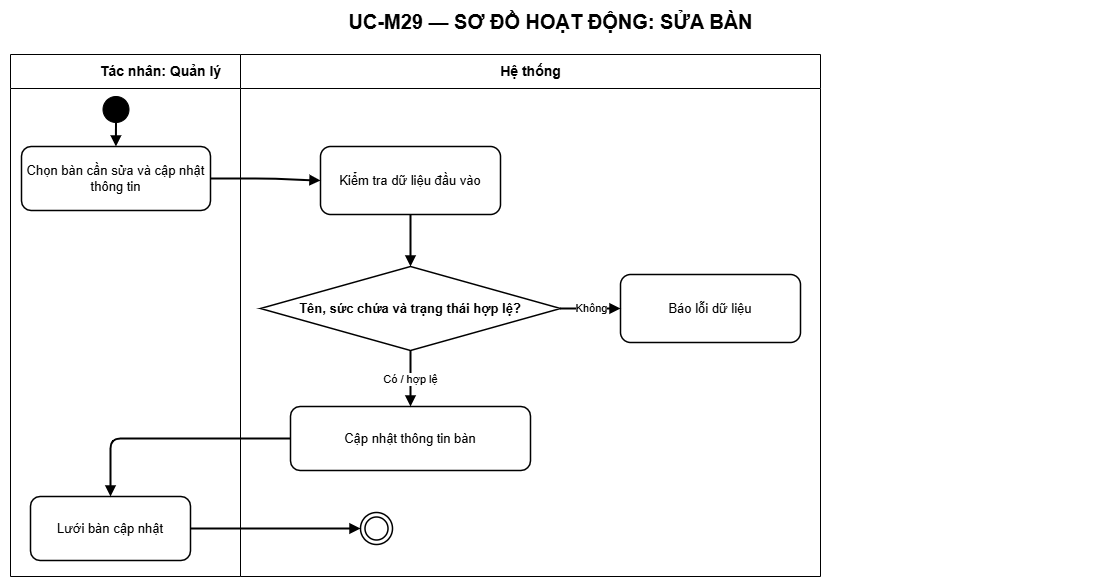

The diagram above was exported from draw.io. Its source (the exported page's mxGraphModel, read from the mxfile embedded in the PNG):
<mxGraphModel dx="2526" dy="1054" grid="1" gridSize="10" guides="1" tooltips="1" connect="1" arrows="1" fold="1" page="1" pageScale="1" pageWidth="1200" pageHeight="740" background="#ffffff" math="0" shadow="0">
  <root>
    <mxCell id="0" />
    <mxCell id="1" parent="0" />
    <mxCell id="title" value="UC-M29 — SƠ ĐỒ HOẠT ĐỘNG: SỬA BÀN" style="text;html=1;align=center;verticalAlign=middle;fontSize=20;fontStyle=1;strokeColor=none;fillColor=none;fontColor=#000000;" parent="1" vertex="1">
      <mxGeometry x="50" y="14" width="1100" height="42" as="geometry" />
    </mxCell>
    <mxCell id="actor-lane" value="Tác nhân: Quản lý" style="swimlane;html=1;horizontal=1;startSize=34;fillColor=#ffffff;swimlaneFillColor=#ffffff;strokeColor=#000000;fontColor=#000000;fontStyle=1;fontSize=14;" parent="1" vertex="1">
      <mxGeometry x="60" y="68" width="300" height="522" as="geometry" />
    </mxCell>
    <mxCell id="step-1" value="Chọn bàn cần sửa và cập nhật thông tin" style="rounded=1;whiteSpace=wrap;html=1;fillColor=#ffffff;strokeColor=#000000;strokeWidth=1.5;fontColor=#000000;fontSize=13;" parent="actor-lane" vertex="1">
      <mxGeometry x="11" y="92" width="189" height="64" as="geometry" />
    </mxCell>
    <mxCell id="step-6" value="Lưới bàn cập nhật" style="rounded=1;whiteSpace=wrap;html=1;fillColor=#ffffff;strokeColor=#000000;strokeWidth=1.5;fontColor=#000000;fontSize=13;" parent="actor-lane" vertex="1">
      <mxGeometry x="20" y="442" width="160" height="64" as="geometry" />
    </mxCell>
    <mxCell id="start" value="" style="ellipse;html=1;aspect=fixed;fillColor=#000000;strokeColor=#000000;" parent="actor-lane" vertex="1">
      <mxGeometry x="92.5" y="42" width="26" height="26" as="geometry" />
    </mxCell>
    <mxCell id="edge-1" value="" style="edgeStyle=orthogonalEdgeStyle;rounded=1;orthogonalLoop=1;jettySize=auto;html=1;endArrow=block;endFill=1;strokeWidth=2" parent="actor-lane" source="start" target="step-1" edge="1">
      <mxGeometry relative="1" as="geometry" />
    </mxCell>
    <mxCell id="system-lane" value="Hệ thống" style="swimlane;html=1;horizontal=1;startSize=34;fillColor=#ffffff;swimlaneFillColor=#ffffff;strokeColor=#000000;fontColor=#000000;fontStyle=1;fontSize=14;" parent="1" vertex="1">
      <mxGeometry x="290" y="68" width="580" height="522" as="geometry" />
    </mxCell>
    <mxCell id="step-4" value="Tên, sức chứa và trạng thái hợp lệ?" style="rhombus;whiteSpace=wrap;html=1;fillColor=#ffffff;strokeColor=#000000;strokeWidth=1.5;fontColor=#000000;fontSize=13;fontStyle=1;" parent="system-lane" vertex="1">
      <mxGeometry x="20" y="212" width="300" height="84" as="geometry" />
    </mxCell>
    <mxCell id="alternate-4" value="Báo lỗi dữ liệu" style="rounded=1;whiteSpace=wrap;html=1;fillColor=#ffffff;strokeColor=#000000;strokeWidth=1.5;fontColor=#000000;fontSize=13;" parent="system-lane" vertex="1">
      <mxGeometry x="380" y="220" width="180" height="68" as="geometry" />
    </mxCell>
    <mxCell id="step-5" value="Cập nhật thông tin bàn" style="rounded=1;whiteSpace=wrap;html=1;fillColor=#ffffff;strokeColor=#000000;strokeWidth=1.5;fontColor=#000000;fontSize=13;" parent="system-lane" vertex="1">
      <mxGeometry x="50" y="352" width="240" height="64" as="geometry" />
    </mxCell>
    <mxCell id="end" value="" style="ellipse;shape=doubleEllipse;html=1;aspect=fixed;fillColor=#ffffff;strokeColor=#000000;strokeWidth=1.5;" parent="system-lane" vertex="1">
      <mxGeometry x="120" y="458" width="32" height="32" as="geometry" />
    </mxCell>
    <mxCell id="2" value="Kiểm tra dữ liệu đầu vào" style="rounded=1;whiteSpace=wrap;html=1;fillColor=#ffffff;strokeColor=#000000;strokeWidth=1.5;fontColor=#000000;fontSize=13;" vertex="1" parent="system-lane">
      <mxGeometry x="80" y="92" width="180" height="68" as="geometry" />
    </mxCell>
    <mxCell id="edge-6" value="" style="edgeStyle=orthogonalEdgeStyle;rounded=1;orthogonalLoop=1;jettySize=auto;html=1;endArrow=block;endFill=1;strokeWidth=2;exitX=0.5;exitY=1;exitDx=0;exitDy=0;" parent="system-lane" source="2" target="step-4" edge="1">
      <mxGeometry relative="1" as="geometry">
        <mxPoint x="192.5" y="270" as="sourcePoint" />
      </mxGeometry>
    </mxCell>
    <mxCell id="edge-2" value="" style="edgeStyle=orthogonalEdgeStyle;rounded=1;orthogonalLoop=1;jettySize=auto;html=1;endArrow=block;endFill=1;strokeWidth=2;entryX=0;entryY=0.5;entryDx=0;entryDy=0;" parent="1" source="step-1" target="2" edge="1">
      <mxGeometry relative="1" as="geometry">
        <mxPoint x="432.5" y="192" as="targetPoint" />
      </mxGeometry>
    </mxCell>
    <mxCell id="edge-7" value="Không" style="edgeStyle=orthogonalEdgeStyle;rounded=1;orthogonalLoop=1;jettySize=auto;html=1;endArrow=block;endFill=1;strokeWidth=2" parent="1" source="step-4" target="alternate-4" edge="1">
      <mxGeometry relative="1" as="geometry" />
    </mxCell>
    <mxCell id="edge-9" value="Có / hợp lệ" style="edgeStyle=orthogonalEdgeStyle;rounded=1;orthogonalLoop=1;jettySize=auto;html=1;endArrow=block;endFill=1;strokeWidth=2" parent="1" source="step-4" target="step-5" edge="1">
      <mxGeometry relative="1" as="geometry" />
    </mxCell>
    <mxCell id="edge-10" value="" style="edgeStyle=orthogonalEdgeStyle;rounded=1;orthogonalLoop=1;jettySize=auto;html=1;endArrow=block;endFill=1;strokeWidth=2" parent="1" source="step-5" target="step-6" edge="1">
      <mxGeometry relative="1" as="geometry" />
    </mxCell>
    <mxCell id="edge-11" value="" style="edgeStyle=orthogonalEdgeStyle;rounded=1;orthogonalLoop=1;jettySize=auto;html=1;endArrow=block;endFill=1;strokeWidth=2" parent="1" source="step-6" target="end" edge="1">
      <mxGeometry relative="1" as="geometry" />
    </mxCell>
  </root>
</mxGraphModel>